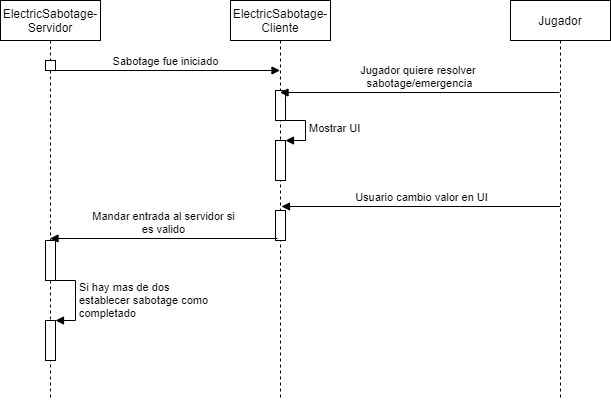

The diagram above was exported from draw.io. Its source (the exported page's mxGraphModel, read from the mxfile embedded in the PNG):
<mxGraphModel dx="1422" dy="822" grid="1" gridSize="10" guides="1" tooltips="1" connect="1" arrows="1" fold="1" page="1" pageScale="1" pageWidth="850" pageHeight="1100" math="0" shadow="0">
  <root>
    <mxCell id="0" />
    <mxCell id="1" parent="0" />
    <mxCell id="tyuFxwA8wVMQymsPyL3r-1" value="ElectricSabotage-Servidor" style="shape=umlLifeline;perimeter=lifelinePerimeter;whiteSpace=wrap;html=1;container=1;collapsible=0;recursiveResize=0;outlineConnect=0;" vertex="1" parent="1">
      <mxGeometry x="80" y="80" width="100" height="400" as="geometry" />
    </mxCell>
    <mxCell id="tyuFxwA8wVMQymsPyL3r-10" value="Sabotage fue iniciado" style="html=1;verticalAlign=bottom;endArrow=block;" edge="1" parent="tyuFxwA8wVMQymsPyL3r-1" target="tyuFxwA8wVMQymsPyL3r-2">
      <mxGeometry width="80" relative="1" as="geometry">
        <mxPoint x="50" y="70" as="sourcePoint" />
        <mxPoint x="130" y="70" as="targetPoint" />
      </mxGeometry>
    </mxCell>
    <mxCell id="tyuFxwA8wVMQymsPyL3r-11" value="" style="html=1;points=[];perimeter=orthogonalPerimeter;" vertex="1" parent="tyuFxwA8wVMQymsPyL3r-1">
      <mxGeometry x="45" y="60" width="10" height="10" as="geometry" />
    </mxCell>
    <mxCell id="tyuFxwA8wVMQymsPyL3r-15" value="" style="html=1;points=[];perimeter=orthogonalPerimeter;" vertex="1" parent="tyuFxwA8wVMQymsPyL3r-1">
      <mxGeometry x="45" y="240" width="10" height="40" as="geometry" />
    </mxCell>
    <mxCell id="tyuFxwA8wVMQymsPyL3r-17" value="" style="html=1;points=[];perimeter=orthogonalPerimeter;" vertex="1" parent="tyuFxwA8wVMQymsPyL3r-1">
      <mxGeometry x="45" y="320" width="10" height="40" as="geometry" />
    </mxCell>
    <mxCell id="tyuFxwA8wVMQymsPyL3r-18" value="Si hay mas de dos&lt;br&gt;establecer sabotage como&lt;br&gt;completado" style="edgeStyle=orthogonalEdgeStyle;html=1;align=left;spacingLeft=2;endArrow=block;rounded=0;entryX=1;entryY=0;exitX=1;exitY=0.975;exitDx=0;exitDy=0;exitPerimeter=0;" edge="1" target="tyuFxwA8wVMQymsPyL3r-17" parent="tyuFxwA8wVMQymsPyL3r-1" source="tyuFxwA8wVMQymsPyL3r-15">
      <mxGeometry relative="1" as="geometry">
        <mxPoint x="50" y="300" as="sourcePoint" />
        <Array as="points">
          <mxPoint x="55" y="280" />
          <mxPoint x="75" y="280" />
          <mxPoint x="75" y="320" />
        </Array>
      </mxGeometry>
    </mxCell>
    <mxCell id="tyuFxwA8wVMQymsPyL3r-2" value="ElectricSabotage-&lt;br&gt;Cliente" style="shape=umlLifeline;perimeter=lifelinePerimeter;whiteSpace=wrap;html=1;container=1;collapsible=0;recursiveResize=0;outlineConnect=0;" vertex="1" parent="1">
      <mxGeometry x="310" y="80" width="100" height="400" as="geometry" />
    </mxCell>
    <mxCell id="tyuFxwA8wVMQymsPyL3r-6" value="" style="html=1;points=[];perimeter=orthogonalPerimeter;" vertex="1" parent="tyuFxwA8wVMQymsPyL3r-2">
      <mxGeometry x="45" y="90" width="10" height="30" as="geometry" />
    </mxCell>
    <mxCell id="tyuFxwA8wVMQymsPyL3r-8" value="" style="html=1;points=[];perimeter=orthogonalPerimeter;" vertex="1" parent="tyuFxwA8wVMQymsPyL3r-2">
      <mxGeometry x="45" y="140" width="10" height="40" as="geometry" />
    </mxCell>
    <mxCell id="tyuFxwA8wVMQymsPyL3r-9" value="Mostrar UI" style="edgeStyle=orthogonalEdgeStyle;html=1;align=left;spacingLeft=2;endArrow=block;rounded=0;entryX=1;entryY=0;" edge="1" target="tyuFxwA8wVMQymsPyL3r-8" parent="tyuFxwA8wVMQymsPyL3r-2">
      <mxGeometry relative="1" as="geometry">
        <mxPoint x="50" y="120" as="sourcePoint" />
        <Array as="points">
          <mxPoint x="75" y="120" />
        </Array>
      </mxGeometry>
    </mxCell>
    <mxCell id="tyuFxwA8wVMQymsPyL3r-14" value="" style="html=1;points=[];perimeter=orthogonalPerimeter;" vertex="1" parent="tyuFxwA8wVMQymsPyL3r-2">
      <mxGeometry x="45" y="210" width="10" height="30" as="geometry" />
    </mxCell>
    <mxCell id="tyuFxwA8wVMQymsPyL3r-3" value="Jugador" style="shape=umlLifeline;perimeter=lifelinePerimeter;whiteSpace=wrap;html=1;container=1;collapsible=0;recursiveResize=0;outlineConnect=0;" vertex="1" parent="1">
      <mxGeometry x="590" y="80" width="100" height="400" as="geometry" />
    </mxCell>
    <mxCell id="tyuFxwA8wVMQymsPyL3r-4" value="Jugador quiere resolver &lt;br&gt;sabotage/emergencia" style="html=1;verticalAlign=bottom;endArrow=block;exitX=0.49;exitY=0.23;exitDx=0;exitDy=0;exitPerimeter=0;" edge="1" parent="1" source="tyuFxwA8wVMQymsPyL3r-3" target="tyuFxwA8wVMQymsPyL3r-2">
      <mxGeometry width="80" relative="1" as="geometry">
        <mxPoint x="540" y="150" as="sourcePoint" />
        <mxPoint x="400" y="149" as="targetPoint" />
      </mxGeometry>
    </mxCell>
    <mxCell id="tyuFxwA8wVMQymsPyL3r-12" value="Usuario cambio valor en UI" style="html=1;verticalAlign=bottom;endArrow=block;entryX=0.6;entryY=-0.133;entryDx=0;entryDy=0;entryPerimeter=0;" edge="1" parent="1" source="tyuFxwA8wVMQymsPyL3r-3" target="tyuFxwA8wVMQymsPyL3r-14">
      <mxGeometry width="80" relative="1" as="geometry">
        <mxPoint x="540" y="270" as="sourcePoint" />
        <mxPoint x="520" y="550" as="targetPoint" />
      </mxGeometry>
    </mxCell>
    <mxCell id="tyuFxwA8wVMQymsPyL3r-13" value="Mandar entrada al servidor si&lt;br&gt;es valido" style="html=1;verticalAlign=bottom;endArrow=block;exitX=0.2;exitY=0.933;exitDx=0;exitDy=0;exitPerimeter=0;" edge="1" parent="1" source="tyuFxwA8wVMQymsPyL3r-14" target="tyuFxwA8wVMQymsPyL3r-1">
      <mxGeometry width="80" relative="1" as="geometry">
        <mxPoint x="260" y="340" as="sourcePoint" />
        <mxPoint x="160" y="340" as="targetPoint" />
      </mxGeometry>
    </mxCell>
  </root>
</mxGraphModel>